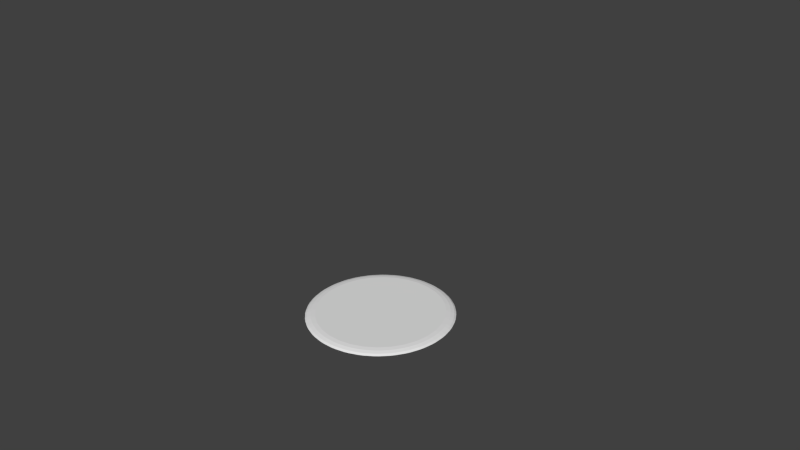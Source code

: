 # Source: cookie_21.blend  (saved by Blender 2.71.0; exported with 4.5.12 LTS)
import bpy
from mathutils import Matrix  # noqa: F401  (used for matrix-valued properties, if any)

bpy.ops.wm.read_factory_settings(use_empty=True)
scene = bpy.context.scene
scene.name = 'Scene'

# ---- collections
col_collection_1 = bpy.data.collections.new('Collection 1'); scene.collection.children.link(col_collection_1)

# ---- world
world_world = bpy.data.worlds.new('World'); scene.world = world_world
world_world.color = (0.05088, 0.05088, 0.05088)
world_world.use_sun_shadow = False
world_world.sun_shadow_jitter_overblur = 0.0
world_world.cycles.sampling_method = 'MANUAL'
world_world.cycles.sample_map_resolution = 256

# ---- cameras
cam_camera = bpy.data.cameras.new('Camera')
cam_camera.clip_end = 100.0
cam_camera.lens = 35.0
cam_camera.sensor_width = 32.0
cam_camera.sensor_height = 18.0
cam_camera.ortho_scale = 7.314
cam_camera.dof.focus_distance = 0.0
cam_camera.dof.aperture_fstop = 128.0

# ---- meshes
me_sphere = bpy.data.meshes.new('Sphere')
me_sphere.from_pydata([(-0.2947, 5.589, -16.38), (-0.3232, 5.729, -16.73), (-0.7175, 5.651, -16.73), (-0.69, 5.51, -16.38), (-0.2391, 5.309, -16.1), (-0.6344, 5.231, -16.1), (-0.373, 4.95, -15.96), (-0.7175, 5.651, -16.8), (-0.3232, 5.729, -16.8), (-1.365, 5.305, -16.38), (-1.42, 5.438, -16.73), (-1.792, 5.284, -16.73), (-1.737, 5.151, -16.38), (-1.256, 5.042, -16.1), (-1.628, 4.888, -16.1), (-1.317, 4.663, -15.96), (-1.792, 5.284, -16.8), (-1.42, 5.438, -16.8), (-2.359, 4.819, -16.38), (-2.439, 4.938, -16.73), (-2.773, 4.714, -16.73), (-2.694, 4.595, -16.38), (-2.201, 4.582, -16.1), (-2.536, 4.358, -16.1), (-2.187, 4.198, -15.96), (-2.773, 4.714, -16.8), (-2.439, 4.938, -16.8), (-3.239, 4.147, -16.38), (-3.341, 4.249, -16.73), (-3.625, 3.964, -16.73), (-3.524, 3.863, -16.38), (-3.038, 3.946, -16.1), (-3.323, 3.661, -16.1), (-2.949, 3.573, -15.96), (-3.625, 3.964, -16.8), (-3.341, 4.249, -16.8), (-3.971, 3.317, -16.38), (-4.091, 3.397, -16.73), (-4.315, 3.062, -16.73), (-4.195, 2.982, -16.38), (-3.735, 3.159, -16.1), (-3.959, 2.824, -16.1), (-3.575, 2.81, -15.96), (-4.315, 3.062, -16.8), (-4.091, 3.397, -16.8), (-4.528, 2.36, -16.38), (-4.661, 2.415, -16.73), (-4.814, 2.043, -16.73), (-4.682, 1.988, -16.38), (-4.265, 2.251, -16.1), (-4.419, 1.879, -16.1), (-4.04, 1.94, -15.96), (-4.814, 2.043, -16.8), (-4.661, 2.415, -16.8), (-4.887, 1.313, -16.38), (-5.028, 1.341, -16.73), (-5.106, 0.9465, -16.73), (-4.965, 0.918, -16.38), (-4.607, 1.258, -16.1), (-4.686, 0.8625, -16.1), (-4.326, 0.9964, -15.96), (-5.106, 0.9465, -16.8), (-5.028, 1.341, -16.8), (-5.034, 0.2163, -16.38), (-5.178, 0.2158, -16.73), (-5.178, -0.1862, -16.73), (-5.034, -0.1867, -16.38), (-4.75, 0.2163, -16.1), (-4.75, -0.1867, -16.1), (-4.423, 0.01478, -15.96), (-5.178, -0.1862, -16.8), (-5.178, 0.2158, -16.8), (-4.965, -0.8885, -16.38), (-5.106, -0.917, -16.73), (-5.028, -1.311, -16.73), (-4.887, -1.284, -16.38), (-4.686, -0.8329, -16.1), (-4.607, -1.228, -16.1), (-4.326, -0.9668, -15.96), (-5.028, -1.311, -16.8), (-5.106, -0.917, -16.8), (-4.682, -1.959, -16.38), (-4.814, -2.014, -16.73), (-4.661, -2.385, -16.73), (-4.528, -2.331, -16.38), (-4.419, -1.85, -16.1), (-4.265, -2.222, -16.1), (-4.04, -1.911, -15.96), (-4.661, -2.385, -16.8), (-4.814, -2.014, -16.8), (-4.195, -2.953, -16.38), (-4.315, -3.033, -16.73), (-4.091, -3.367, -16.73), (-3.971, -3.288, -16.38), (-3.959, -2.795, -16.1), (-3.735, -3.13, -16.1), (-3.575, -2.781, -15.96), (-4.091, -3.367, -16.8), (-4.315, -3.033, -16.8), (-3.524, -3.833, -16.38), (-3.625, -3.935, -16.73), (-3.341, -4.219, -16.73), (-3.239, -4.118, -16.38), (-3.323, -3.632, -16.1), (-3.038, -3.917, -16.1), (-2.949, -3.543, -15.96), (-3.341, -4.219, -16.8), (-3.625, -3.935, -16.8), (-2.694, -4.565, -16.38), (-2.773, -4.685, -16.73), (-2.439, -4.908, -16.73), (-2.359, -4.789, -16.38), (-2.536, -4.328, -16.1), (-2.201, -4.552, -16.1), (-2.187, -4.169, -15.96), (-2.439, -4.908, -16.8), (-2.773, -4.685, -16.8), (-1.737, -5.122, -16.38), (-1.792, -5.254, -16.73), (-1.42, -5.408, -16.73), (-1.365, -5.276, -16.38), (-1.628, -4.858, -16.1), (-1.256, -5.013, -16.1), (-1.317, -4.634, -15.96), (-1.42, -5.408, -16.8), (-1.792, -5.254, -16.8), (-0.69, -5.481, -16.38), (-0.7175, -5.621, -16.73), (-0.3232, -5.7, -16.73), (-0.2947, -5.559, -16.38), (-0.6344, -5.201, -16.1), (-0.2391, -5.28, -16.1), (-0.373, -4.92, -15.96), (-0.3232, -5.7, -16.8), (-0.7175, -5.621, -16.8), (0.4071, -5.628, -16.38), (0.4075, -5.772, -16.73), (0.8096, -5.772, -16.73), (0.8101, -5.628, -16.38), (0.4071, -5.343, -16.1), (0.8101, -5.343, -16.1), (0.6086, -5.017, -15.96), (0.8096, -5.772, -16.8), (0.4075, -5.772, -16.8), (1.512, -5.559, -16.38), (1.54, -5.7, -16.73), (1.935, -5.621, -16.73), (1.907, -5.481, -16.38), (1.456, -5.28, -16.1), (1.852, -5.201, -16.1), (1.59, -4.92, -15.96), (1.935, -5.621, -16.8), (1.54, -5.7, -16.8), (2.582, -5.276, -16.38), (2.637, -5.408, -16.73), (3.009, -5.254, -16.73), (2.954, -5.122, -16.38), (2.473, -5.013, -16.1), (2.845, -4.858, -16.1), (2.534, -4.634, -15.96), (3.009, -5.254, -16.8), (2.637, -5.408, -16.8), (3.576, -4.789, -16.38), (3.656, -4.908, -16.73), (3.991, -4.685, -16.73), (3.911, -4.565, -16.38), (3.418, -4.552, -16.1), (3.753, -4.328, -16.1), (3.404, -4.169, -15.96), (3.991, -4.685, -16.8), (3.656, -4.908, -16.8), (4.456, -4.118, -16.38), (4.558, -4.219, -16.73), (4.842, -3.935, -16.73), (4.741, -3.833, -16.38), (4.255, -3.917, -16.1), (4.54, -3.632, -16.1), (4.166, -3.543, -15.96), (4.842, -3.935, -16.8), (4.558, -4.219, -16.8), (5.189, -3.288, -16.38), (5.308, -3.367, -16.73), (5.532, -3.033, -16.73), (5.413, -2.953, -16.38), (4.952, -3.13, -16.1), (5.176, -2.795, -16.1), (4.792, -2.781, -15.96), (5.532, -3.033, -16.8), (5.308, -3.367, -16.8), (5.745, -2.331, -16.38), (5.878, -2.385, -16.73), (6.032, -2.014, -16.73), (5.899, -1.959, -16.38), (5.482, -2.222, -16.1), (5.636, -1.85, -16.1), (5.257, -1.911, -15.96), (6.032, -2.014, -16.8), (5.878, -2.385, -16.8), (6.104, -1.284, -16.38), (6.245, -1.311, -16.73), (6.323, -0.917, -16.73), (6.182, -0.8885, -16.38), (5.825, -1.228, -16.1), (5.903, -0.8329, -16.1), (5.543, -0.9668, -15.96), (6.323, -0.917, -16.8), (6.245, -1.311, -16.8), (6.252, -0.1867, -16.38), (6.395, -0.1863, -16.73), (6.395, 0.2158, -16.73), (6.252, 0.2163, -16.38), (5.967, -0.1867, -16.1), (5.967, 0.2163, -16.1), (5.64, 0.01477, -15.96), (6.395, 0.2158, -16.8), (6.395, -0.1863, -16.8), (6.182, 0.918, -16.38), (6.323, 0.9465, -16.73), (6.245, 1.341, -16.73), (6.104, 1.313, -16.38), (5.903, 0.8625, -16.1), (5.825, 1.258, -16.1), (5.543, 0.9964, -15.96), (6.245, 1.341, -16.8), (6.323, 0.9465, -16.8), (5.899, 1.988, -16.38), (6.032, 2.043, -16.73), (5.878, 2.415, -16.73), (5.745, 2.36, -16.38), (5.636, 1.879, -16.1), (5.482, 2.251, -16.1), (5.257, 1.94, -15.96), (5.878, 2.415, -16.8), (6.032, 2.043, -16.8), (5.413, 2.982, -16.38), (5.532, 3.062, -16.73), (5.308, 3.397, -16.73), (5.189, 3.317, -16.38), (5.176, 2.824, -16.1), (4.952, 3.159, -16.1), (4.792, 2.81, -15.96), (5.308, 3.397, -16.8), (5.532, 3.062, -16.8), (4.741, 3.863, -16.38), (4.842, 3.964, -16.73), (4.558, 4.249, -16.73), (4.456, 4.147, -16.38), (4.54, 3.661, -16.1), (4.255, 3.946, -16.1), (4.166, 3.573, -15.96), (4.558, 4.249, -16.8), (4.842, 3.964, -16.8), (3.911, 4.595, -16.38), (3.991, 4.714, -16.73), (3.656, 4.938, -16.73), (3.576, 4.819, -16.38), (3.753, 4.358, -16.1), (3.418, 4.582, -16.1), (3.404, 4.198, -15.96), (3.656, 4.938, -16.8), (3.991, 4.714, -16.8), (2.954, 5.151, -16.38), (3.009, 5.284, -16.73), (2.637, 5.438, -16.73), (2.582, 5.305, -16.38), (2.845, 4.888, -16.1), (2.473, 5.042, -16.1), (2.534, 4.663, -15.96), (2.637, 5.438, -16.8), (3.009, 5.284, -16.8), (1.907, 5.51, -16.38), (1.935, 5.651, -16.73), (1.54, 5.729, -16.73), (1.512, 5.589, -16.38), (1.852, 5.231, -16.1), (1.456, 5.309, -16.1), (1.59, 4.95, -15.96), (1.54, 5.729, -16.8), (1.935, 5.651, -16.8), (0.4071, 5.658, -16.38), (0.8101, 5.658, -16.38), (0.8096, 5.801, -16.73), (0.4075, 5.801, -16.73), (0.6086, 5.046, -15.96), (0.8101, 5.373, -16.1), (0.4071, 5.373, -16.1), (0.4075, 5.801, -16.8), (0.8096, 5.801, -16.8)], [], [(12, 18, 22, 14), (6, 15, 24, 33, 42, 51, 60, 69, 78, 87, 96, 105, 114, 123, 132, 141, 150, 159, 168, 177, 186, 195, 204, 213, 222, 231, 240, 249, 258, 267, 276, 283), (3, 9, 13, 5), (17, 10, 2, 7), (26, 19, 11, 16), (21, 27, 31, 23), (35, 28, 20, 25), (30, 36, 40, 32), (44, 37, 29, 34), (39, 45, 49, 41), (53, 46, 38, 43), (48, 54, 58, 50), (62, 55, 47, 52), (57, 63, 67, 59), (71, 64, 56, 61), (66, 72, 76, 68), (80, 73, 65, 70), (75, 81, 85, 77), (89, 82, 74, 79), (84, 90, 94, 86), (98, 91, 83, 88), (93, 99, 103, 95), (107, 100, 92, 97), (102, 108, 112, 104), (116, 109, 101, 106), (111, 117, 121, 113), (125, 118, 110, 115), (120, 126, 130, 122), (134, 127, 119, 124), (129, 135, 139, 131), (143, 136, 128, 133), (138, 144, 148, 140), (152, 145, 137, 142), (147, 153, 157, 149), (161, 154, 146, 151), (156, 162, 166, 158), (170, 163, 155, 160), (165, 171, 175, 167), (179, 172, 164, 169), (174, 180, 184, 176), (188, 181, 173, 178), (183, 189, 193, 185), (197, 190, 182, 187), (192, 198, 202, 194), (206, 199, 191, 196), (201, 207, 211, 203), (215, 208, 200, 205), (210, 216, 220, 212), (224, 217, 209, 214), (219, 225, 229, 221), (233, 226, 218, 223), (228, 234, 238, 230), (242, 235, 227, 232), (237, 243, 247, 239), (251, 244, 236, 241), (246, 252, 256, 248), (260, 253, 245, 250), (255, 261, 265, 257), (269, 262, 254, 259), (264, 270, 274, 266), (278, 271, 263, 268), (273, 280, 284, 275), (287, 281, 272, 277), (279, 0, 4, 285), (0, 1, 2, 3), (4, 5, 6), (9, 10, 11, 12), (13, 14, 15), (18, 19, 20, 21), (22, 23, 24), (27, 28, 29, 30), (31, 32, 33), (36, 37, 38, 39), (40, 41, 42), (45, 46, 47, 48), (49, 50, 51), (54, 55, 56, 57), (58, 59, 60), (63, 64, 65, 66), (67, 68, 69), (72, 73, 74, 75), (76, 77, 78), (81, 82, 83, 84), (85, 86, 87), (90, 91, 92, 93), (94, 95, 96), (99, 100, 101, 102), (103, 104, 105), (108, 109, 110, 111), (112, 113, 114), (117, 118, 119, 120), (121, 122, 123), (126, 127, 128, 129), (130, 131, 132), (135, 136, 137, 138), (139, 140, 141), (144, 145, 146, 147), (148, 149, 150), (153, 154, 155, 156), (157, 158, 159), (162, 163, 164, 165), (166, 167, 168), (171, 172, 173, 174), (175, 176, 177), (180, 181, 182, 183), (184, 185, 186), (189, 190, 191, 192), (193, 194, 195), (198, 199, 200, 201), (202, 203, 204), (207, 208, 209, 210), (211, 212, 213), (216, 217, 218, 219), (220, 221, 222), (225, 226, 227, 228), (229, 230, 231), (234, 235, 236, 237), (238, 239, 240), (243, 244, 245, 246), (247, 248, 249), (252, 253, 254, 255), (256, 257, 258), (261, 262, 263, 264), (265, 266, 267), (270, 271, 272, 273), (274, 275, 276), (279, 280, 281, 282), (283, 284, 285), (284, 280, 279, 285), (282, 1, 0, 279), (3, 5, 4, 0), (6, 283, 285, 4), (2, 10, 9, 3), (12, 14, 13, 9), (15, 6, 5, 13), (11, 19, 18, 12), (21, 23, 22, 18), (24, 15, 14, 22), (20, 28, 27, 21), (30, 32, 31, 27), (33, 24, 23, 31), (29, 37, 36, 30), (39, 41, 40, 36), (42, 33, 32, 40), (38, 46, 45, 39), (48, 50, 49, 45), (51, 42, 41, 49), (47, 55, 54, 48), (57, 59, 58, 54), (60, 51, 50, 58), (56, 64, 63, 57), (66, 68, 67, 63), (69, 60, 59, 67), (65, 73, 72, 66), (75, 77, 76, 72), (78, 69, 68, 76), (74, 82, 81, 75), (84, 86, 85, 81), (87, 78, 77, 85), (83, 91, 90, 84), (93, 95, 94, 90), (96, 87, 86, 94), (92, 100, 99, 93), (102, 104, 103, 99), (105, 96, 95, 103), (101, 109, 108, 102), (111, 113, 112, 108), (114, 105, 104, 112), (110, 118, 117, 111), (120, 122, 121, 117), (123, 114, 113, 121), (119, 127, 126, 120), (129, 131, 130, 126), (132, 123, 122, 130), (128, 136, 135, 129), (138, 140, 139, 135), (141, 132, 131, 139), (137, 145, 144, 138), (147, 149, 148, 144), (150, 141, 140, 148), (146, 154, 153, 147), (156, 158, 157, 153), (159, 150, 149, 157), (155, 163, 162, 156), (165, 167, 166, 162), (168, 159, 158, 166), (164, 172, 171, 165), (174, 176, 175, 171), (177, 168, 167, 175), (173, 181, 180, 174), (183, 185, 184, 180), (186, 177, 176, 184), (182, 190, 189, 183), (192, 194, 193, 189), (195, 186, 185, 193), (191, 199, 198, 192), (201, 203, 202, 198), (204, 195, 194, 202), (200, 208, 207, 201), (210, 212, 211, 207), (213, 204, 203, 211), (209, 217, 216, 210), (219, 221, 220, 216), (222, 213, 212, 220), (218, 226, 225, 219), (228, 230, 229, 225), (231, 222, 221, 229), (227, 235, 234, 228), (237, 239, 238, 234), (240, 231, 230, 238), (236, 244, 243, 237), (246, 248, 247, 243), (249, 240, 239, 247), (245, 253, 252, 246), (255, 257, 256, 252), (258, 249, 248, 256), (254, 262, 261, 255), (264, 266, 265, 261), (267, 258, 257, 265), (263, 271, 270, 264), (273, 275, 274, 270), (276, 267, 266, 274), (272, 281, 280, 273), (283, 276, 275, 284), (7, 2, 1, 8), (281, 287, 286, 282), (16, 11, 10, 17), (25, 20, 19, 26), (34, 29, 28, 35), (43, 38, 37, 44), (52, 47, 46, 53), (61, 56, 55, 62), (70, 65, 64, 71), (79, 74, 73, 80), (88, 83, 82, 89), (97, 92, 91, 98), (106, 101, 100, 107), (115, 110, 109, 116), (124, 119, 118, 125), (133, 128, 127, 134), (142, 137, 136, 143), (151, 146, 145, 152), (160, 155, 154, 161), (169, 164, 163, 170), (178, 173, 172, 179), (187, 182, 181, 188), (196, 191, 190, 197), (205, 200, 199, 206), (214, 209, 208, 215), (223, 218, 217, 224), (232, 227, 226, 233), (241, 236, 235, 242), (250, 245, 244, 251), (259, 254, 253, 260), (268, 263, 262, 269), (277, 272, 271, 278), (8, 1, 282, 286)])
_uv = me_sphere.uv_layers.new(name='UVMap')
_uv.uv.foreach_set('vector', [0.7986, 0.3389, 0.7884, 0.3362, 0.7906, 0.328, 0.7998, 0.3304, 0.8183, 0.3229, 0.8038, 0.3233, 0.7898, 0.3197, 0.7769, 0.3122, 0.7656, 0.3012, 0.7562, 0.2869, 0.7493, 0.27, 0.7449, 0.2512, 0.7434, 0.2311, 0.7448, 0.2105, 0.749, 0.1903, 0.7558, 0.1711, 0.765, 0.1538, 0.7763, 0.139, 0.7892, 0.1271, 0.8031, 0.1189, 0.8177, 0.1145, 0.8322, 0.114, 0.8462, 0.1176, 0.8591, 0.1251, 0.8704, 0.1362, 0.8797, 0.1505, 0.8867, 0.1674, 0.891, 0.1863, 0.8925, 0.2064, 0.8912, 0.227, 0.887, 0.2472, 0.8801, 0.2664, 0.8708, 0.2837, 0.8596, 0.2986, 0.8467, 0.3103, 0.8328, 0.3185, 0.8153, 0.3393, 0.8047, 0.3395, 0.8057, 0.3311, 0.8153, 0.3308, 0.8031, 0.3528, 0.8037, 0.3477, 0.8152, 0.3474, 0.8151, 0.3524, 0.785, 0.3491, 0.7863, 0.3442, 0.7974, 0.347, 0.7966, 0.3521, 0.7827, 0.3339, 0.7732, 0.3284, 0.7765, 0.3208, 0.785, 0.3257, 0.7682, 0.3404, 0.7701, 0.3358, 0.7804, 0.3417, 0.7789, 0.3466, 0.7681, 0.3245, 0.7598, 0.3164, 0.764, 0.3096, 0.7715, 0.317, 0.7532, 0.327, 0.7558, 0.3229, 0.7648, 0.3317, 0.7627, 0.3362, 0.7554, 0.311, 0.7486, 0.3006, 0.7535, 0.2949, 0.7597, 0.3044, 0.7408, 0.3094, 0.7438, 0.3061, 0.7512, 0.3173, 0.7486, 0.3213, 0.7451, 0.294, 0.74, 0.2816, 0.7456, 0.2774, 0.7502, 0.2885, 0.7313, 0.2883, 0.7347, 0.2858, 0.7402, 0.2992, 0.7371, 0.3024, 0.7376, 0.2741, 0.7345, 0.2602, 0.7404, 0.2575, 0.7432, 0.27, 0.7252, 0.2646, 0.7288, 0.263, 0.7322, 0.2779, 0.7288, 0.2803, 0.7332, 0.252, 0.7321, 0.2373, 0.7382, 0.2362, 0.7392, 0.2495, 0.7226, 0.2391, 0.7263, 0.2384, 0.7275, 0.2544, 0.7239, 0.2558, 0.7321, 0.2287, 0.7331, 0.2136, 0.739, 0.2142, 0.7381, 0.2278, 0.7237, 0.2128, 0.7273, 0.2132, 0.7263, 0.2295, 0.7226, 0.2299, 0.7342, 0.205, 0.7373, 0.1901, 0.743, 0.1923, 0.7402, 0.2057, 0.7284, 0.1867, 0.7318, 0.1881, 0.7286, 0.2041, 0.725, 0.2036, 0.7396, 0.1818, 0.7446, 0.1677, 0.7497, 0.1715, 0.7452, 0.1842, 0.7366, 0.1619, 0.7397, 0.1642, 0.7343, 0.1794, 0.7309, 0.1778, 0.748, 0.16, 0.7548, 0.1473, 0.7592, 0.1525, 0.753, 0.164, 0.7479, 0.1392, 0.7505, 0.1424, 0.7432, 0.1561, 0.7402, 0.1537, 0.7591, 0.1405, 0.7674, 0.1296, 0.7709, 0.1361, 0.7634, 0.1459, 0.7619, 0.1196, 0.764, 0.1235, 0.7551, 0.1353, 0.7525, 0.132, 0.7725, 0.124, 0.7819, 0.1154, 0.7843, 0.1227, 0.7758, 0.1305, 0.7781, 0.1038, 0.7795, 0.1083, 0.7693, 0.1176, 0.7674, 0.1136, 0.7876, 0.1111, 0.7978, 0.1051, 0.7991, 0.1131, 0.7899, 0.1186, 0.7957, 0.09249, 0.7965, 0.09733, 0.7855, 0.1039, 0.7841, 0.09932, 0.8039, 0.1024, 0.8145, 0.09915, 0.8146, 0.1076, 0.805, 0.1105, 0.8143, 0.08597, 0.8143, 0.09102, 0.8028, 0.09455, 0.8022, 0.08963, 0.8207, 0.09809, 0.8313, 0.09781, 0.8302, 0.1063, 0.8206, 0.1066, 0.8329, 0.08453, 0.8323, 0.08961, 0.8208, 0.08997, 0.8208, 0.08487, 0.8373, 0.09845, 0.8476, 0.1011, 0.8454, 0.1093, 0.8361, 0.1069, 0.851, 0.08823, 0.8497, 0.09316, 0.8386, 0.09034, 0.8393, 0.08523, 0.8533, 0.1034, 0.8628, 0.1089, 0.8595, 0.1166, 0.851, 0.1116, 0.8678, 0.09694, 0.8659, 0.1015, 0.8556, 0.09562, 0.8571, 0.09071, 0.8679, 0.1128, 0.8762, 0.121, 0.872, 0.1277, 0.8645, 0.1204, 0.8828, 0.1103, 0.8802, 0.1144, 0.8712, 0.1056, 0.8733, 0.1011, 0.8806, 0.1263, 0.8874, 0.1368, 0.8825, 0.1424, 0.8763, 0.133, 0.8952, 0.1279, 0.8922, 0.1313, 0.8848, 0.12, 0.8874, 0.116, 0.8909, 0.1434, 0.896, 0.1558, 0.8904, 0.1601, 0.8858, 0.1488, 0.9047, 0.149, 0.9013, 0.1516, 0.8958, 0.1382, 0.8989, 0.135, 0.8984, 0.1633, 0.9015, 0.1772, 0.8956, 0.1799, 0.8928, 0.1674, 0.9108, 0.1728, 0.9073, 0.1745, 0.9038, 0.1595, 0.9073, 0.1571, 0.9028, 0.1854, 0.9039, 0.2002, 0.8978, 0.2013, 0.8968, 0.188, 0.9134, 0.1984, 0.9097, 0.199, 0.9085, 0.1831, 0.9122, 0.1816, 0.9039, 0.2088, 0.9029, 0.2239, 0.8969, 0.2233, 0.8979, 0.2097, 0.9123, 0.2247, 0.9087, 0.2244, 0.9097, 0.2081, 0.9134, 0.2076, 0.9017, 0.2326, 0.8986, 0.2474, 0.893, 0.2452, 0.8958, 0.2318, 0.9075, 0.2508, 0.9041, 0.2495, 0.9074, 0.2334, 0.911, 0.2339, 0.8963, 0.2558, 0.8913, 0.2698, 0.8862, 0.266, 0.8907, 0.2534, 0.8993, 0.2757, 0.8962, 0.2734, 0.9017, 0.2582, 0.9051, 0.2597, 0.8879, 0.2776, 0.8811, 0.2903, 0.8767, 0.285, 0.8828, 0.2736, 0.8879, 0.2984, 0.8853, 0.2952, 0.8926, 0.2815, 0.8957, 0.284, 0.8767, 0.2971, 0.8685, 0.3079, 0.865, 0.3015, 0.8725, 0.2917, 0.8739, 0.3179, 0.8718, 0.314, 0.8808, 0.3023, 0.8833, 0.3056, 0.8634, 0.3135, 0.8539, 0.3221, 0.8515, 0.3147, 0.8601, 0.307, 0.8577, 0.3335, 0.8563, 0.3291, 0.8665, 0.3199, 0.8684, 0.3239, 0.8483, 0.3263, 0.8381, 0.3323, 0.8368, 0.3243, 0.846, 0.3189, 0.8401, 0.3448, 0.8394, 0.34, 0.8504, 0.3335, 0.8517, 0.338, 0.832, 0.335, 0.8214, 0.3382, 0.8213, 0.3298, 0.8309, 0.3269, 0.8214, 0.3382, 0.8216, 0.3463, 0.8152, 0.3474, 0.8153, 0.3393, 0.8213, 0.3298, 0.8153, 0.3308, 0.8183, 0.3229, 0.8047, 0.3395, 0.8037, 0.3477, 0.7974, 0.347, 0.7986, 0.3389, 0.8057, 0.3311, 0.7998, 0.3304, 0.8038, 0.3233, 0.7884, 0.3362, 0.7863, 0.3442, 0.7804, 0.3417, 0.7827, 0.3339, 0.7906, 0.328, 0.785, 0.3257, 0.7898, 0.3197, 0.7732, 0.3284, 0.7701, 0.3358, 0.7648, 0.3317, 0.7681, 0.3245, 0.7765, 0.3208, 0.7715, 0.317, 0.7769, 0.3122, 0.7598, 0.3164, 0.7558, 0.3229, 0.7512, 0.3173, 0.7554, 0.311, 0.764, 0.3096, 0.7597, 0.3044, 0.7656, 0.3012, 0.7486, 0.3006, 0.7438, 0.3061, 0.7402, 0.2992, 0.7451, 0.294, 0.7535, 0.2949, 0.7502, 0.2885, 0.7562, 0.2869, 0.74, 0.2816, 0.7347, 0.2858, 0.7322, 0.2779, 0.7376, 0.2741, 0.7456, 0.2774, 0.7432, 0.27, 0.7493, 0.27, 0.7345, 0.2602, 0.7288, 0.263, 0.7275, 0.2544, 0.7332, 0.252, 0.7404, 0.2575, 0.7392, 0.2495, 0.7449, 0.2512, 0.7321, 0.2373, 0.7263, 0.2384, 0.7263, 0.2295, 0.7321, 0.2287, 0.7382, 0.2362, 0.7381, 0.2278, 0.7434, 0.2311, 0.7331, 0.2136, 0.7273, 0.2132, 0.7286, 0.2041, 0.7342, 0.205, 0.739, 0.2142, 0.7402, 0.2057, 0.7448, 0.2105, 0.7373, 0.1901, 0.7318, 0.1881, 0.7343, 0.1794, 0.7396, 0.1818, 0.743, 0.1923, 0.7452, 0.1842, 0.749, 0.1903, 0.7446, 0.1677, 0.7397, 0.1642, 0.7432, 0.1561, 0.748, 0.16, 0.7497, 0.1715, 0.753, 0.164, 0.7558, 0.1711, 0.7548, 0.1473, 0.7505, 0.1424, 0.7551, 0.1353, 0.7591, 0.1405, 0.7592, 0.1525, 0.7634, 0.1459, 0.765, 0.1538, 0.7674, 0.1296, 0.764, 0.1235, 0.7693, 0.1176, 0.7725, 0.124, 0.7709, 0.1361, 0.7758, 0.1305, 0.7763, 0.139, 0.7819, 0.1154, 0.7795, 0.1083, 0.7855, 0.1039, 0.7876, 0.1111, 0.7843, 0.1227, 0.7899, 0.1186, 0.7892, 0.1271, 0.7978, 0.1051, 0.7965, 0.09733, 0.8028, 0.09455, 0.8039, 0.1024, 0.7991, 0.1131, 0.805, 0.1105, 0.8031, 0.1189, 0.8145, 0.09915, 0.8143, 0.09102, 0.8208, 0.08997, 0.8207, 0.09809, 0.8146, 0.1076, 0.8206, 0.1066, 0.8177, 0.1145, 0.8313, 0.09781, 0.8323, 0.08961, 0.8386, 0.09034, 0.8373, 0.09845, 0.8302, 0.1063, 0.8361, 0.1069, 0.8322, 0.114, 0.8476, 0.1011, 0.8497, 0.09316, 0.8556, 0.09562, 0.8533, 0.1034, 0.8454, 0.1093, 0.851, 0.1116, 0.8462, 0.1176, 0.8628, 0.1089, 0.8659, 0.1015, 0.8712, 0.1056, 0.8679, 0.1128, 0.8595, 0.1166, 0.8645, 0.1204, 0.8591, 0.1251, 0.8762, 0.121, 0.8802, 0.1144, 0.8848, 0.12, 0.8806, 0.1263, 0.872, 0.1277, 0.8763, 0.133, 0.8704, 0.1362, 0.8874, 0.1368, 0.8922, 0.1313, 0.8958, 0.1382, 0.8909, 0.1434, 0.8825, 0.1424, 0.8858, 0.1488, 0.8797, 0.1505, 0.896, 0.1558, 0.9013, 0.1516, 0.9038, 0.1595, 0.8984, 0.1633, 0.8904, 0.1601, 0.8928, 0.1674, 0.8867, 0.1674, 0.9015, 0.1772, 0.9073, 0.1745, 0.9085, 0.1831, 0.9028, 0.1854, 0.8956, 0.1799, 0.8968, 0.188, 0.891, 0.1863, 0.9039, 0.2002, 0.9097, 0.199, 0.9097, 0.2081, 0.9039, 0.2088, 0.8978, 0.2013, 0.8979, 0.2097, 0.8925, 0.2064, 0.9029, 0.2239, 0.9087, 0.2244, 0.9074, 0.2334, 0.9017, 0.2326, 0.8969, 0.2233, 0.8958, 0.2318, 0.8912, 0.227, 0.8986, 0.2474, 0.9041, 0.2495, 0.9017, 0.2582, 0.8963, 0.2558, 0.893, 0.2452, 0.8907, 0.2534, 0.887, 0.2472, 0.8913, 0.2698, 0.8962, 0.2734, 0.8926, 0.2815, 0.8879, 0.2776, 0.8862, 0.266, 0.8828, 0.2736, 0.8801, 0.2664, 0.8811, 0.2903, 0.8853, 0.2952, 0.8808, 0.3023, 0.8767, 0.2971, 0.8767, 0.285, 0.8725, 0.2917, 0.8708, 0.2837, 0.8685, 0.3079, 0.8718, 0.314, 0.8665, 0.3199, 0.8634, 0.3135, 0.865, 0.3015, 0.8601, 0.307, 0.8596, 0.2986, 0.8539, 0.3221, 0.8563, 0.3291, 0.8504, 0.3335, 0.8483, 0.3263, 0.8515, 0.3147, 0.846, 0.3189, 0.8467, 0.3103, 0.832, 0.335, 0.8381, 0.3323, 0.8394, 0.34, 0.8331, 0.3428, 0.8328, 0.3185, 0.8368, 0.3243, 0.8309, 0.3269, 0.8368, 0.3243, 0.8381, 0.3323, 0.832, 0.335, 0.8309, 0.3269, 0.8331, 0.3428, 0.8216, 0.3463, 0.8214, 0.3382, 0.832, 0.335, 0.8153, 0.3393, 0.8153, 0.3308, 0.8213, 0.3298, 0.8214, 0.3382, 0.8183, 0.3229, 0.8328, 0.3185, 0.8309, 0.3269, 0.8213, 0.3298, 0.8152, 0.3474, 0.8037, 0.3477, 0.8047, 0.3395, 0.8153, 0.3393, 0.7986, 0.3389, 0.7998, 0.3304, 0.8057, 0.3311, 0.8047, 0.3395, 0.8038, 0.3233, 0.8183, 0.3229, 0.8153, 0.3308, 0.8057, 0.3311, 0.7974, 0.347, 0.7863, 0.3442, 0.7884, 0.3362, 0.7986, 0.3389, 0.7827, 0.3339, 0.785, 0.3257, 0.7906, 0.328, 0.7884, 0.3362, 0.7898, 0.3197, 0.8038, 0.3233, 0.7998, 0.3304, 0.7906, 0.328, 0.7804, 0.3417, 0.7701, 0.3358, 0.7732, 0.3284, 0.7827, 0.3339, 0.7681, 0.3245, 0.7715, 0.317, 0.7765, 0.3208, 0.7732, 0.3284, 0.7769, 0.3122, 0.7898, 0.3197, 0.785, 0.3257, 0.7765, 0.3208, 0.7648, 0.3317, 0.7558, 0.3229, 0.7598, 0.3164, 0.7681, 0.3245, 0.7554, 0.311, 0.7597, 0.3044, 0.764, 0.3096, 0.7598, 0.3164, 0.7656, 0.3012, 0.7769, 0.3122, 0.7715, 0.317, 0.764, 0.3096, 0.7512, 0.3173, 0.7438, 0.3061, 0.7486, 0.3006, 0.7554, 0.311, 0.7451, 0.294, 0.7502, 0.2885, 0.7535, 0.2949, 0.7486, 0.3006, 0.7562, 0.2869, 0.7656, 0.3012, 0.7597, 0.3044, 0.7535, 0.2949, 0.7402, 0.2992, 0.7347, 0.2858, 0.74, 0.2816, 0.7451, 0.294, 0.7376, 0.2741, 0.7432, 0.27, 0.7456, 0.2774, 0.74, 0.2816, 0.7493, 0.27, 0.7562, 0.2869, 0.7502, 0.2885, 0.7456, 0.2774, 0.7322, 0.2779, 0.7288, 0.263, 0.7345, 0.2602, 0.7376, 0.2741, 0.7332, 0.252, 0.7392, 0.2495, 0.7404, 0.2575, 0.7345, 0.2602, 0.7449, 0.2512, 0.7493, 0.27, 0.7432, 0.27, 0.7404, 0.2575, 0.7275, 0.2544, 0.7263, 0.2384, 0.7321, 0.2373, 0.7332, 0.252, 0.7321, 0.2287, 0.7381, 0.2278, 0.7382, 0.2362, 0.7321, 0.2373, 0.7434, 0.2311, 0.7449, 0.2512, 0.7392, 0.2495, 0.7382, 0.2362, 0.7263, 0.2295, 0.7273, 0.2132, 0.7331, 0.2136, 0.7321, 0.2287, 0.7342, 0.205, 0.7402, 0.2057, 0.739, 0.2142, 0.7331, 0.2136, 0.7448, 0.2105, 0.7434, 0.2311, 0.7381, 0.2278, 0.739, 0.2142, 0.7286, 0.2041, 0.7318, 0.1881, 0.7373, 0.1901, 0.7342, 0.205, 0.7396, 0.1818, 0.7452, 0.1842, 0.743, 0.1923, 0.7373, 0.1901, 0.749, 0.1903, 0.7448, 0.2105, 0.7402, 0.2057, 0.743, 0.1923, 0.7343, 0.1794, 0.7397, 0.1642, 0.7446, 0.1677, 0.7396, 0.1818, 0.748, 0.16, 0.753, 0.164, 0.7497, 0.1715, 0.7446, 0.1677, 0.7558, 0.1711, 0.749, 0.1903, 0.7452, 0.1842, 0.7497, 0.1715, 0.7432, 0.1561, 0.7505, 0.1424, 0.7548, 0.1473, 0.748, 0.16, 0.7591, 0.1405, 0.7634, 0.1459, 0.7592, 0.1525, 0.7548, 0.1473, 0.765, 0.1538, 0.7558, 0.1711, 0.753, 0.164, 0.7592, 0.1525, 0.7551, 0.1353, 0.764, 0.1235, 0.7674, 0.1296, 0.7591, 0.1405, 0.7725, 0.124, 0.7758, 0.1305, 0.7709, 0.1361, 0.7674, 0.1296, 0.7763, 0.139, 0.765, 0.1538, 0.7634, 0.1459, 0.7709, 0.1361, 0.7693, 0.1176, 0.7795, 0.1083, 0.7819, 0.1154, 0.7725, 0.124, 0.7876, 0.1111, 0.7899, 0.1186, 0.7843, 0.1227, 0.7819, 0.1154, 0.7892, 0.1271, 0.7763, 0.139, 0.7758, 0.1305, 0.7843, 0.1227, 0.7855, 0.1039, 0.7965, 0.09733, 0.7978, 0.1051, 0.7876, 0.1111, 0.8039, 0.1024, 0.805, 0.1105, 0.7991, 0.1131, 0.7978, 0.1051, 0.8031, 0.1189, 0.7892, 0.1271, 0.7899, 0.1186, 0.7991, 0.1131, 0.8028, 0.09455, 0.8143, 0.09102, 0.8145, 0.09915, 0.8039, 0.1024, 0.8207, 0.09809, 0.8206, 0.1066, 0.8146, 0.1076, 0.8145, 0.09915, 0.8177, 0.1145, 0.8031, 0.1189, 0.805, 0.1105, 0.8146, 0.1076, 0.8208, 0.08997, 0.8323, 0.08961, 0.8313, 0.09781, 0.8207, 0.09809, 0.8373, 0.09845, 0.8361, 0.1069, 0.8302, 0.1063, 0.8313, 0.09781, 0.8322, 0.114, 0.8177, 0.1145, 0.8206, 0.1066, 0.8302, 0.1063, 0.8386, 0.09034, 0.8497, 0.09316, 0.8476, 0.1011, 0.8373, 0.09845, 0.8533, 0.1034, 0.851, 0.1116, 0.8454, 0.1093, 0.8476, 0.1011, 0.8462, 0.1176, 0.8322, 0.114, 0.8361, 0.1069, 0.8454, 0.1093, 0.8556, 0.09562, 0.8659, 0.1015, 0.8628, 0.1089, 0.8533, 0.1034, 0.8679, 0.1128, 0.8645, 0.1204, 0.8595, 0.1166, 0.8628, 0.1089, 0.8591, 0.1251, 0.8462, 0.1176, 0.851, 0.1116, 0.8595, 0.1166, 0.8712, 0.1056, 0.8802, 0.1144, 0.8762, 0.121, 0.8679, 0.1128, 0.8806, 0.1263, 0.8763, 0.133, 0.872, 0.1277, 0.8762, 0.121, 0.8704, 0.1362, 0.8591, 0.1251, 0.8645, 0.1204, 0.872, 0.1277, 0.8848, 0.12, 0.8922, 0.1313, 0.8874, 0.1368, 0.8806, 0.1263, 0.8909, 0.1434, 0.8858, 0.1488, 0.8825, 0.1424, 0.8874, 0.1368, 0.8797, 0.1505, 0.8704, 0.1362, 0.8763, 0.133, 0.8825, 0.1424, 0.8958, 0.1382, 0.9013, 0.1516, 0.896, 0.1558, 0.8909, 0.1434, 0.8984, 0.1633, 0.8928, 0.1674, 0.8904, 0.1601, 0.896, 0.1558, 0.8867, 0.1674, 0.8797, 0.1505, 0.8858, 0.1488, 0.8904, 0.1601, 0.9038, 0.1595, 0.9073, 0.1745, 0.9015, 0.1772, 0.8984, 0.1633, 0.9028, 0.1854, 0.8968, 0.188, 0.8956, 0.1799, 0.9015, 0.1772, 0.891, 0.1863, 0.8867, 0.1674, 0.8928, 0.1674, 0.8956, 0.1799, 0.9085, 0.1831, 0.9097, 0.199, 0.9039, 0.2002, 0.9028, 0.1854, 0.9039, 0.2088, 0.8979, 0.2097, 0.8978, 0.2013, 0.9039, 0.2002, 0.8925, 0.2064, 0.891, 0.1863, 0.8968, 0.188, 0.8978, 0.2013, 0.9097, 0.2081, 0.9087, 0.2244, 0.9029, 0.2239, 0.9039, 0.2088, 0.9017, 0.2326, 0.8958, 0.2318, 0.8969, 0.2233, 0.9029, 0.2239, 0.8912, 0.227, 0.8925, 0.2064, 0.8979, 0.2097, 0.8969, 0.2233, 0.9074, 0.2334, 0.9041, 0.2495, 0.8986, 0.2474, 0.9017, 0.2326, 0.8963, 0.2558, 0.8907, 0.2534, 0.893, 0.2452, 0.8986, 0.2474, 0.887, 0.2472, 0.8912, 0.227, 0.8958, 0.2318, 0.893, 0.2452, 0.9017, 0.2582, 0.8962, 0.2734, 0.8913, 0.2698, 0.8963, 0.2558, 0.8879, 0.2776, 0.8828, 0.2736, 0.8862, 0.266, 0.8913, 0.2698, 0.8801, 0.2664, 0.887, 0.2472, 0.8907, 0.2534, 0.8862, 0.266, 0.8926, 0.2815, 0.8853, 0.2952, 0.8811, 0.2903, 0.8879, 0.2776, 0.8767, 0.2971, 0.8725, 0.2917, 0.8767, 0.285, 0.8811, 0.2903, 0.8708, 0.2837, 0.8801, 0.2664, 0.8828, 0.2736, 0.8767, 0.285, 0.8808, 0.3023, 0.8718, 0.314, 0.8685, 0.3079, 0.8767, 0.2971, 0.8634, 0.3135, 0.8601, 0.307, 0.865, 0.3015, 0.8685, 0.3079, 0.8596, 0.2986, 0.8708, 0.2837, 0.8725, 0.2917, 0.865, 0.3015, 0.8665, 0.3199, 0.8563, 0.3291, 0.8539, 0.3221, 0.8634, 0.3135, 0.8483, 0.3263, 0.846, 0.3189, 0.8515, 0.3147, 0.8539, 0.3221, 0.8467, 0.3103, 0.8596, 0.2986, 0.8601, 0.307, 0.8515, 0.3147, 0.8504, 0.3335, 0.8394, 0.34, 0.8381, 0.3323, 0.8483, 0.3263, 0.8328, 0.3185, 0.8467, 0.3103, 0.846, 0.3189, 0.8368, 0.3243, 0.8151, 0.3524, 0.8152, 0.3474, 0.8216, 0.3463, 0.8217, 0.3513, 0.8394, 0.34, 0.8401, 0.3448, 0.8337, 0.3477, 0.8331, 0.3428, 0.7966, 0.3521, 0.7974, 0.347, 0.8037, 0.3477, 0.8031, 0.3528, 0.7789, 0.3466, 0.7804, 0.3417, 0.7863, 0.3442, 0.785, 0.3491, 0.7627, 0.3362, 0.7648, 0.3317, 0.7701, 0.3358, 0.7682, 0.3404, 0.7486, 0.3213, 0.7512, 0.3173, 0.7558, 0.3229, 0.7532, 0.327, 0.7371, 0.3024, 0.7402, 0.2992, 0.7438, 0.3061, 0.7408, 0.3094, 0.7288, 0.2803, 0.7322, 0.2779, 0.7347, 0.2858, 0.7313, 0.2883, 0.7239, 0.2558, 0.7275, 0.2544, 0.7288, 0.263, 0.7252, 0.2646, 0.7226, 0.2299, 0.7263, 0.2295, 0.7263, 0.2384, 0.7226, 0.2391, 0.725, 0.2036, 0.7286, 0.2041, 0.7273, 0.2132, 0.7237, 0.2128, 0.7309, 0.1778, 0.7343, 0.1794, 0.7318, 0.1881, 0.7284, 0.1867, 0.7402, 0.1537, 0.7432, 0.1561, 0.7397, 0.1642, 0.7366, 0.1619, 0.7525, 0.132, 0.7551, 0.1353, 0.7505, 0.1424, 0.7479, 0.1392, 0.7674, 0.1136, 0.7693, 0.1176, 0.764, 0.1235, 0.7619, 0.1196, 0.7841, 0.09932, 0.7855, 0.1039, 0.7795, 0.1083, 0.7781, 0.1038, 0.8022, 0.08963, 0.8028, 0.09455, 0.7965, 0.09733, 0.7957, 0.09249, 0.8208, 0.08487, 0.8208, 0.08997, 0.8143, 0.09102, 0.8143, 0.08597, 0.8393, 0.08523, 0.8386, 0.09034, 0.8323, 0.08961, 0.8329, 0.08453, 0.8571, 0.09071, 0.8556, 0.09562, 0.8497, 0.09316, 0.851, 0.08823, 0.8733, 0.1011, 0.8712, 0.1056, 0.8659, 0.1015, 0.8678, 0.09694, 0.8874, 0.116, 0.8848, 0.12, 0.8802, 0.1144, 0.8828, 0.1103, 0.8989, 0.135, 0.8958, 0.1382, 0.8922, 0.1313, 0.8952, 0.1279, 0.9073, 0.1571, 0.9038, 0.1595, 0.9013, 0.1516, 0.9047, 0.149, 0.9122, 0.1816, 0.9085, 0.1831, 0.9073, 0.1745, 0.9108, 0.1728, 0.9134, 0.2076, 0.9097, 0.2081, 0.9097, 0.199, 0.9134, 0.1984, 0.911, 0.2339, 0.9074, 0.2334, 0.9087, 0.2244, 0.9123, 0.2247, 0.9051, 0.2597, 0.9017, 0.2582, 0.9041, 0.2495, 0.9075, 0.2508, 0.8957, 0.284, 0.8926, 0.2815, 0.8962, 0.2734, 0.8993, 0.2757, 0.8833, 0.3056, 0.8808, 0.3023, 0.8853, 0.2952, 0.8879, 0.2984, 0.8684, 0.3239, 0.8665, 0.3199, 0.8718, 0.314, 0.8739, 0.3179, 0.8517, 0.338, 0.8504, 0.3335, 0.8563, 0.3291, 0.8577, 0.3335, 0.8217, 0.3513, 0.8216, 0.3463, 0.8331, 0.3428, 0.8337, 0.3477])
me_sphere.use_remesh_preserve_volume = False
me_sphere.use_remesh_preserve_attributes = False
me_sphere.use_mirror_vertex_groups = False
me_sphere.update()

# ---- objects
ob_sphere = bpy.data.objects.new('Sphere', me_sphere)
ob_camera = bpy.data.objects.new('Camera', cam_camera)

# ---- transforms, parenting, visibility, modifiers, constraints
ob_sphere.location = (0.0, 0.0, 0.0)
ob_sphere.scale = (0.1722, 0.1722, 0.04997)
ob_sphere.lineart.crease_threshold = 0.0
ob_camera.location = (7.481, -6.508, 5.344)
ob_camera.rotation_euler = (1.109, 0.01082, 0.8149)
ob_camera.lock_rotations_4d = False
ob_camera.empty_display_type = 'ARROWS'
ob_camera.color = (0.0, 0.0, 0.0, 0.0)
ob_camera.display_type = 'WIRE'
ob_camera.lineart.crease_threshold = 0.0

# ---- collection membership
col_collection_1.objects.link(ob_sphere)
col_collection_1.objects.link(ob_camera)

# ---- scene / render settings (as saved in the file)
scene.camera = ob_camera
scene.frame_start = 1; scene.frame_end = 250; scene.frame_set(1)
scene.render.engine = 'BLENDER_EEVEE_NEXT'
scene.render.resolution_percentage = 50
scene.render.dither_intensity = 0.0
scene.cycles.use_denoising = False
scene.cycles.samples = 10
scene.cycles.sampling_pattern = 'TABULATED_SOBOL'
scene.cycles.light_sampling_threshold = 0.0
scene.cycles.use_adaptive_sampling = False
scene.cycles.use_light_tree = False
scene.cycles.blur_glossy = 0.0
scene.cycles.volume_bounces = 1
scene.cycles.pixel_filter_type = 'GAUSSIAN'
scene.cycles.sample_clamp_indirect = 0.0
scene.view_settings.view_transform = 'Standard'
bpy.context.view_layer.update()

# ---- added for rendering (the .blend has no usable light): sun
light_auto_sun = bpy.data.lights.new('AutoSun', 'SUN')
light_auto_sun.energy = 3.0
light_auto_sun.angle = 0.0523599
ob_auto_sun = bpy.data.objects.new('AutoSun', light_auto_sun)
scene.collection.objects.link(ob_auto_sun)
ob_auto_sun.rotation_euler = (0.872665, 0.174533, 0.523599)
bpy.context.view_layer.update()
